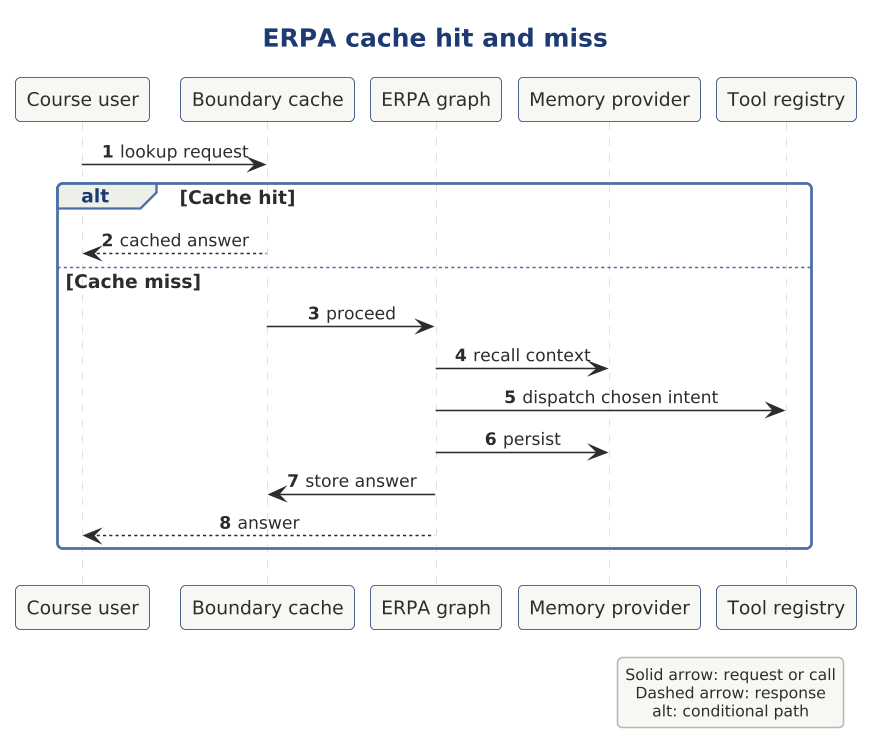

The diagram above was rendered by PlantUML. Its source (embedded in the PNG):
@startuml

scale 1.5625



!include ../../../../../../../tooling/styles/plantuml/interaction/sequence-diagram-style.iuml
title ERPA cache hit and miss
SEQ_AUTONUMBER()
participant "Course user" as learner
participant "Boundary cache" as cache
participant "ERPA graph" as erpa_graph
participant "Memory provider" as erpa_memory
participant "Tool registry" as erpa_tools
learner -> cache : lookup request
alt Cache hit
cache --> learner : cached answer
else Cache miss
cache -> erpa_graph : proceed
erpa_graph -> erpa_memory : recall context
erpa_graph -> erpa_tools : dispatch chosen intent
erpa_graph -> erpa_memory : persist
erpa_graph -> cache : store answer
erpa_graph --> learner : answer
end
legend right
  Solid arrow: request or call
  Dashed arrow: response
  alt: conditional path
endlegend
@enduml